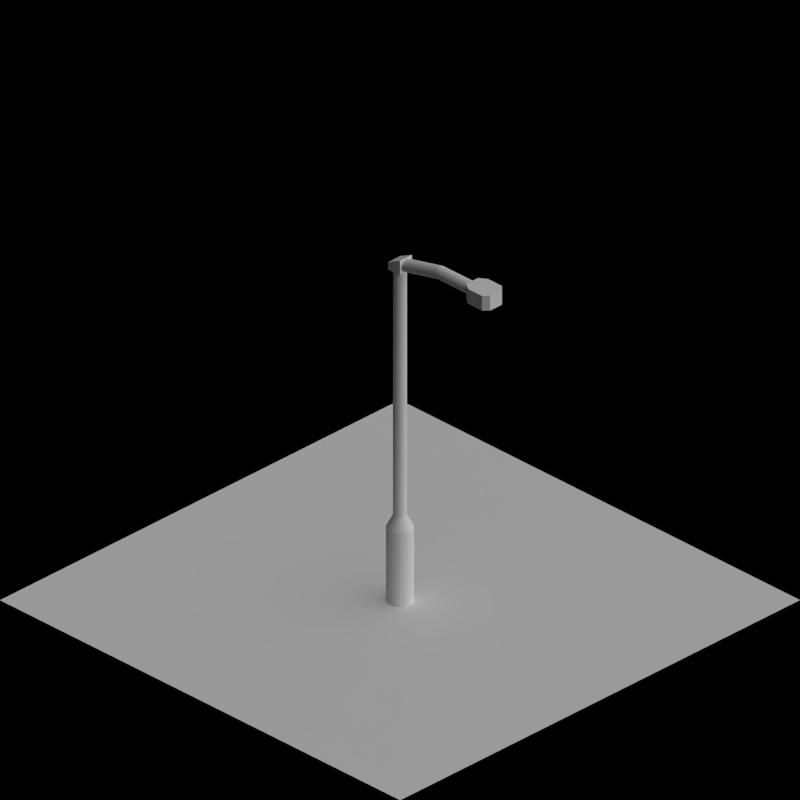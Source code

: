 # Source: street_light.blend  (saved by Blender 2.63.0; exported with 4.5.12 LTS)
import bpy
from mathutils import Matrix  # noqa: F401  (used for matrix-valued properties, if any)

bpy.ops.wm.read_factory_settings(use_empty=True)
scene = bpy.context.scene
scene.name = 'Scene'

# ---- collections
col_collection_1 = bpy.data.collections.new('Collection 1'); scene.collection.children.link(col_collection_1)
col_collection_2 = bpy.data.collections.new('Collection 2'); scene.collection.children.link(col_collection_2)

# ---- materials (node trees are filled in below, after node groups)
mat_special_shadowonly = bpy.data.materials.new('Special_ShadowOnly')
mat_rail_steelshiny = bpy.data.materials.new('Rail_SteelShiny')

# ---- material node trees

# ---- world
world_world = bpy.data.worlds.new('World'); scene.world = world_world
world_world.color = (0.0, 0.0, 0.0)
world_world.use_sun_shadow = False
world_world.sun_shadow_jitter_overblur = 0.0
world_world.cycles.sampling_method = 'MANUAL'
world_world.cycles.sample_map_resolution = 256
world_world.light_settings.ao_factor = 0.5

# ---- cameras
cam_camera = bpy.data.cameras.new('Camera')
cam_camera.type = 'ORTHO'
cam_camera.clip_end = 100.0
cam_camera.lens = 35.0
cam_camera.sensor_width = 32.0
cam_camera.sensor_height = 18.0
cam_camera.ortho_scale = 2.828
cam_camera.dof.focus_distance = 0.0
cam_camera.dof.aperture_fstop = 128.0

# ---- lights
light_lamp = bpy.data.lights.new('Lamp', 'SUN')
light_lamp.transmission_factor = 0.0
light_lamp.cutoff_distance = 30.0
light_lamp.use_shadow = False
light_lamp.angle = 1.571
light_lamp.energy = 1.0
light_lamp.shadow_buffer_clip_start = 1.001
light_lamp.shadow_soft_size = 1.0
light_lamp.shadow_cascade_max_distance = 1000.0
light_lamp.cycles.use_multiple_importance_sampling = False
light_lamp_001 = bpy.data.lights.new('Lamp.001', 'SUN')
light_lamp_001.transmission_factor = 0.0
light_lamp_001.cutoff_distance = 30.0
light_lamp_001.angle = 1.571
light_lamp_001.energy = 1.0
light_lamp_001.shadow_buffer_clip_start = 1.001
light_lamp_001.shadow_soft_size = 1.0
light_lamp_001.shadow_cascade_max_distance = 1000.0
light_lamp_001.cycles.use_multiple_importance_sampling = False

# ---- meshes
me_plane_004 = bpy.data.meshes.new('Plane.004')
me_plane_004.from_pydata([(1.0, -1.0, 0.0), (-1.0, -1.0, 0.0), (1.0, 1.0, 0.0), (-1.0, 1.0, 0.0)], [], [(2, 3, 1, 0)])
me_plane_004.materials.append(mat_special_shadowonly)
me_plane_004.use_remesh_preserve_volume = False
me_plane_004.use_remesh_preserve_attributes = False
me_plane_004.use_mirror_vertex_groups = False
me_plane_004.update()
me_cube = bpy.data.meshes.new('Cube')
me_cube.from_pydata([(0.09754, 0.4904, 7.0), (-4.336e-07, 0.5, 7.0), (0.0, 1.0, -2.384e-07), (0.0, 1.0, 6.0), (0.1951, 0.9808, -2.384e-07), (0.1951, 0.9808, 6.0), (0.3827, 0.9239, -2.384e-07), (0.3827, 0.9239, 6.0), (0.5556, 0.8315, -2.384e-07), (0.5556, 0.8315, 6.0), (0.7071, 0.7071, -2.384e-07), (0.7071, 0.7071, 6.0), (0.8315, 0.5556, -2.384e-07), (0.8315, 0.5556, 6.0), (0.9239, 0.3827, -2.384e-07), (0.9239, 0.3827, 6.0), (0.9808, 0.1951, -2.384e-07), (0.9808, 0.1951, 6.0), (1.0, 7.55e-08, -2.384e-07), (1.0, 7.55e-08, 6.0), (0.9808, -0.1951, -2.384e-07), (0.9808, -0.1951, 6.0), (0.9239, -0.3827, -2.384e-07), (0.9239, -0.3827, 6.0), (0.8315, -0.5556, -2.384e-07), (0.8315, -0.5556, 6.0), (0.7071, -0.7071, -2.384e-07), (0.7071, -0.7071, 6.0), (0.5556, -0.8315, -2.384e-07), (0.5556, -0.8315, 6.0), (0.3827, -0.9239, -2.384e-07), (0.3827, -0.9239, 6.0), (0.1951, -0.9808, -2.384e-07), (0.1951, -0.9808, 6.0), (-3.258e-07, -1.0, -2.384e-07), (-3.258e-07, -1.0, 6.0), (-0.1951, -0.9808, -2.384e-07), (-0.1951, -0.9808, 6.0), (-0.3827, -0.9239, -2.384e-07), (-0.3827, -0.9239, 6.0), (-0.5556, -0.8315, -2.384e-07), (-0.5556, -0.8315, 6.0), (-0.7071, -0.7071, -2.384e-07), (-0.7071, -0.7071, 6.0), (-0.8315, -0.5556, -2.384e-07), (-0.8315, -0.5556, 6.0), (-0.9239, -0.3827, -2.384e-07), (-0.9239, -0.3827, 6.0), (-0.9808, -0.1951, -2.384e-07), (-0.9808, -0.1951, 6.0), (-1.0, 9.656e-07, -2.384e-07), (-1.0, 9.656e-07, 6.0), (-0.9808, 0.1951, -2.384e-07), (-0.9808, 0.1951, 6.0), (-0.9239, 0.3827, -2.384e-07), (-0.9239, 0.3827, 6.0), (-0.8315, 0.5556, -2.384e-07), (-0.8315, 0.5556, 6.0), (-0.7071, 0.7071, -2.384e-07), (-0.7071, 0.7071, 6.0), (-0.5556, 0.8315, -2.384e-07), (-0.5556, 0.8315, 6.0), (-0.3827, 0.9239, -2.384e-07), (-0.3827, 0.9239, 6.0), (-0.1951, 0.9808, -2.384e-07), (-0.1951, 0.9808, 6.0), (0.1913, 0.4619, 7.0), (0.2778, 0.4157, 7.0), (0.3536, 0.3536, 7.0), (0.4157, 0.2778, 7.0), (0.4619, 0.1913, 7.0), (0.4904, 0.09755, 7.0), (0.5, 3.775e-08, 7.0), (0.4904, -0.09755, 7.0), (0.4619, -0.1913, 7.0), (0.4157, -0.2778, 7.0), (0.3536, -0.3536, 7.0), (0.2778, -0.4157, 7.0), (0.1913, -0.4619, 7.0), (0.09754, -0.4904, 7.0), (-5.965e-07, -0.5, 7.0), (-0.09755, -0.4904, 7.0), (-0.1913, -0.4619, 7.0), (-0.2778, -0.4157, 7.0), (-0.3536, -0.3536, 7.0), (-0.4157, -0.2778, 7.0), (-0.4619, -0.1913, 7.0), (-0.4904, -0.09754, 7.0), (-0.5, 4.828e-07, 7.0), (-0.4904, 0.09755, 7.0), (-0.4619, 0.1913, 7.0), (-0.4157, 0.2778, 7.0), (-0.3536, 0.3536, 7.0), (-0.2778, 0.4157, 7.0), (-0.1913, 0.4619, 7.0), (-0.09754, 0.4904, 7.0), (0.09753, 0.4904, 27.0), (-1.495e-05, 0.5, 27.0), (0.1913, 0.4619, 27.0), (0.2778, 0.4157, 27.0), (0.3535, 0.3536, 27.0), (0.4157, 0.2778, 27.0), (0.4619, 0.1913, 27.0), (0.4904, 0.09755, 27.0), (0.5, 3.775e-08, 27.0), (0.4904, -0.09755, 27.0), (0.4619, -0.1913, 27.0), (0.4157, -0.2778, 27.0), (0.3535, -0.3536, 27.0), (0.2778, -0.4157, 27.0), (0.1913, -0.4619, 27.0), (0.09753, -0.4904, 27.0), (-1.511e-05, -0.5, 27.0), (-0.09756, -0.4904, 27.0), (-0.1914, -0.4619, 27.0), (-0.2778, -0.4157, 27.0), (-0.3536, -0.3536, 27.0), (-0.4157, -0.2778, 27.0), (-0.462, -0.1913, 27.0), (-0.4904, -0.09754, 27.0), (-0.5, 4.828e-07, 27.0), (-0.4904, 0.09755, 27.0), (-0.462, 0.1913, 27.0), (-0.4157, 0.2778, 27.0), (-0.3536, 0.3536, 27.0), (-0.2778, 0.4157, 27.0), (-0.1914, 0.4619, 27.0), (-0.09756, 0.4904, 27.0), (0.6, 0.4904, 27.5), (0.6, 0.5, 27.6), (0.6, 0.4619, 27.41), (0.6, 0.4157, 27.32), (0.6, 0.3536, 27.25), (0.6, 0.2778, 27.18), (0.6, 0.1913, 27.14), (0.6, 0.09755, 27.11), (0.6, 1.272e-07, 27.1), (0.6, -0.09754, 27.11), (0.6, -0.1913, 27.14), (0.6, -0.2778, 27.18), (0.6, -0.3536, 27.25), (0.6, -0.4157, 27.32), (0.6, -0.4619, 27.41), (0.6, -0.4904, 27.5), (0.6, -0.5, 27.6), (0.6, -0.4904, 27.7), (0.6, -0.4619, 27.79), (0.6, -0.4157, 27.88), (0.6, -0.3536, 27.95), (0.6, -0.2778, 28.02), (0.6, -0.1913, 28.06), (0.6, -0.09754, 28.09), (0.6, 3.934e-07, 28.1), (0.6, 0.09755, 28.09), (0.6, 0.1913, 28.06), (0.6, 0.2778, 28.02), (0.6, 0.3536, 27.95), (0.6, 0.4157, 27.88), (0.6, 0.4619, 27.79), (0.6, 0.4904, 27.7), (-0.6, -0.6, 27.0), (-0.6, 0.6, 27.0), (0.6, 0.6, 27.0), (0.6, -0.6, 27.0), (-0.6, -0.6, 27.6), (-0.6, 0.6, 27.6), (0.6, 0.6, 28.2), (0.6, -0.6, 28.2), (4.0, 0.4904, 28.3), (4.0, 0.5, 28.4), (4.0, 0.4619, 28.21), (4.0, 0.4157, 28.12), (4.0, 0.3536, 28.05), (4.0, 0.2778, 27.98), (4.0, 0.1913, 27.94), (4.0, 0.09755, 27.91), (4.0, 5.005e-07, 27.9), (4.0, -0.09754, 27.91), (4.0, -0.1913, 27.94), (4.0, -0.2778, 27.98), (4.0, -0.3536, 28.05), (4.0, -0.4157, 28.12), (4.0, -0.4619, 28.21), (4.0, -0.4904, 28.3), (4.0, -0.5, 28.4), (4.0, -0.4904, 28.5), (4.0, -0.4619, 28.59), (4.0, -0.4157, 28.68), (4.0, -0.3536, 28.75), (4.0, -0.2778, 28.82), (4.0, -0.1913, 28.86), (4.0, -0.09754, 28.89), (4.0, 7.667e-07, 28.9), (4.0, 0.09755, 28.89), (4.0, 0.1913, 28.86), (4.0, 0.2778, 28.82), (4.0, 0.3536, 28.75), (4.0, 0.4157, 28.68), (4.0, 0.4619, 28.59), (4.0, 0.4904, 28.5), (7.2, 0.4904, 28.3), (7.2, 0.5, 28.4), (7.2, 0.4619, 28.21), (7.2, 0.4157, 28.12), (7.2, 0.3536, 28.05), (7.2, 0.2778, 27.98), (7.2, 0.1913, 27.94), (7.2, 0.09755, 27.91), (7.2, 4.699e-07, 27.9), (7.2, -0.09754, 27.91), (7.2, -0.1913, 27.94), (7.2, -0.2778, 27.98), (7.2, -0.3536, 28.05), (7.2, -0.4157, 28.12), (7.2, -0.4619, 28.21), (7.2, -0.4904, 28.3), (7.2, -0.5, 28.4), (7.2, -0.4904, 28.5), (7.2, -0.4619, 28.59), (7.2, -0.4157, 28.68), (7.2, -0.3536, 28.75), (7.2, -0.2778, 28.82), (7.2, -0.1913, 28.86), (7.2, -0.09754, 28.89), (7.2, 7.362e-07, 28.9), (7.2, 0.09755, 28.89), (7.2, 0.1913, 28.86), (7.2, 0.2778, 28.82), (7.2, 0.3536, 28.75), (7.2, 0.4157, 28.68), (7.2, 0.4619, 28.59), (7.2, 0.4904, 28.5), (7.2, -0.6, 27.8), (7.2, 0.6, 27.8), (9.6, 0.6, 27.8), (9.6, -0.6, 27.8), (7.2, -0.6, 29.0), (7.2, 0.6, 29.0), (9.6, 0.6, 29.0), (9.6, -0.6, 29.0), (7.8, 1.0, 29.0), (7.8, 1.0, 27.8), (7.8, -1.0, 29.0), (7.8, -1.0, 27.8), (9.2, -1.0, 29.0), (9.2, 1.0, 27.8), (9.2, -1.0, 27.8), (9.2, 1.0, 29.0)], [], [(45, 43, 84, 85), (2, 3, 5, 4), (43, 41, 83, 84), (4, 5, 7, 6), (49, 47, 86, 87), (6, 7, 9, 8), (51, 49, 87, 88), (8, 9, 11, 10), (53, 51, 88, 89), (10, 11, 13, 12), (55, 53, 89, 90), (12, 13, 15, 14), (57, 55, 90, 91), (14, 15, 17, 16), (59, 57, 91, 92), (16, 17, 19, 18), (61, 59, 92, 93), (18, 19, 21, 20), (63, 61, 93, 94), (20, 21, 23, 22), (65, 63, 94, 95), (22, 23, 25, 24), (7, 5, 0, 66), (24, 25, 27, 26), (9, 7, 66, 67), (26, 27, 29, 28), (11, 9, 67, 68), (28, 29, 31, 30), (13, 11, 68, 69), (30, 31, 33, 32), (15, 13, 69, 70), (32, 33, 35, 34), (17, 15, 70, 71), (34, 35, 37, 36), (19, 17, 71, 72), (36, 37, 39, 38), (21, 19, 72, 73), (38, 39, 41, 40), (23, 21, 73, 74), (40, 41, 43, 42), (25, 23, 74, 75), (42, 43, 45, 44), (3, 65, 95, 1), (44, 45, 47, 46), (27, 25, 75, 76), (46, 47, 49, 48), (29, 27, 76, 77), (48, 49, 51, 50), (31, 29, 77, 78), (50, 51, 53, 52), (5, 3, 1, 0), (52, 53, 55, 54), (33, 31, 78, 79), (54, 55, 57, 56), (35, 33, 79, 80), (56, 57, 59, 58), (37, 35, 80, 81), (58, 59, 61, 60), (41, 39, 82, 83), (85, 84, 116, 117), (60, 61, 63, 62), (39, 37, 81, 82), (64, 65, 3, 2), (62, 63, 65, 64), (47, 45, 85, 86), (2, 4, 6, 8, 10, 12, 14, 16, 18, 20, 22, 24, 26, 28, 30, 32, 34, 36, 38, 40, 42, 44, 46, 48, 50, 52, 54, 56, 58, 60, 62, 64), (96, 97, 127, 126, 125, 124, 123, 122, 121, 120, 119, 118, 117, 116, 115, 114, 113, 112, 111, 110, 109, 108, 107, 106, 105, 104, 103, 102, 101, 100, 99, 98), (86, 85, 117, 118), (87, 86, 118, 119), (88, 87, 119, 120), (89, 88, 120, 121), (90, 89, 121, 122), (91, 90, 122, 123), (92, 91, 123, 124), (93, 92, 124, 125), (94, 93, 125, 126), (95, 94, 126, 127), (0, 1, 97, 96), (66, 0, 96, 98), (67, 66, 98, 99), (68, 67, 99, 100), (69, 68, 100, 101), (70, 69, 101, 102), (71, 70, 102, 103), (72, 71, 103, 104), (73, 72, 104, 105), (74, 73, 105, 106), (75, 74, 106, 107), (76, 75, 107, 108), (77, 76, 108, 109), (78, 77, 109, 110), (79, 78, 110, 111), (80, 79, 111, 112), (81, 80, 112, 113), (1, 95, 127, 97), (82, 81, 113, 114), (83, 82, 114, 115), (84, 83, 115, 116), (128, 130, 131, 132, 133, 134, 135, 136, 137, 138, 139, 140, 141, 142, 143, 144, 145, 146, 147, 148, 149, 150, 151, 152, 153, 154, 155, 156, 157, 158, 159, 129), (164, 165, 161, 160), (165, 166, 162, 161), (166, 167, 163, 162), (167, 164, 160, 163), (160, 161, 162, 163), (167, 166, 165, 164), (176, 175, 207, 208), (159, 158, 198, 199), (133, 132, 172, 173), (138, 137, 177, 178), (143, 142, 182, 183), (148, 147, 187, 188), (153, 152, 192, 193), (158, 157, 197, 198), (132, 131, 171, 172), (137, 136, 176, 177), (142, 141, 181, 182), (147, 146, 186, 187), (152, 151, 191, 192), (157, 156, 196, 197), (131, 130, 170, 171), (136, 135, 175, 176), (141, 140, 180, 181), (146, 145, 185, 186), (151, 150, 190, 191), (156, 155, 195, 196), (130, 128, 168, 170), (135, 134, 174, 175), (140, 139, 179, 180), (145, 144, 184, 185), (150, 149, 189, 190), (155, 154, 194, 195), (129, 159, 199, 169), (128, 129, 169, 168), (134, 133, 173, 174), (139, 138, 178, 179), (144, 143, 183, 184), (149, 148, 188, 189), (154, 153, 193, 194), (200, 201, 231, 230, 229, 228, 227, 226, 225, 224, 223, 222, 221, 220, 219, 218, 217, 216, 215, 214, 213, 212, 211, 210, 209, 208, 207, 206, 205, 204, 203, 202), (181, 180, 212, 213), (186, 185, 217, 218), (191, 190, 222, 223), (196, 195, 227, 228), (170, 168, 200, 202), (175, 174, 206, 207), (180, 179, 211, 212), (185, 184, 216, 217), (190, 189, 221, 222), (195, 194, 226, 227), (169, 199, 231, 201), (168, 169, 201, 200), (174, 173, 205, 206), (179, 178, 210, 211), (184, 183, 215, 216), (189, 188, 220, 221), (194, 193, 225, 226), (199, 198, 230, 231), (173, 172, 204, 205), (178, 177, 209, 210), (183, 182, 214, 215), (188, 187, 219, 220), (193, 192, 224, 225), (198, 197, 229, 230), (172, 171, 203, 204), (177, 176, 208, 209), (182, 181, 213, 214), (187, 186, 218, 219), (192, 191, 223, 224), (197, 196, 228, 229), (171, 170, 202, 203), (236, 237, 233, 232), (247, 238, 234, 245), (238, 239, 235, 234), (242, 236, 232, 243), (246, 245, 234, 235), (242, 240, 237, 236), (237, 240, 241, 233), (244, 242, 243, 246), (232, 233, 241, 243), (244, 247, 240, 242), (239, 238, 247, 244), (243, 241, 245, 246), (239, 244, 246, 235), (240, 247, 245, 241)])
me_cube.materials.append(mat_rail_steelshiny)
me_cube.use_remesh_preserve_volume = False
me_cube.use_remesh_preserve_attributes = False
me_cube.use_mirror_vertex_groups = False
me_cube.update()

# ---- objects
ob_rotationcontrol = bpy.data.objects.new('RotationControl', None)
ob_cameratarget = bpy.data.objects.new('CameraTarget', None)
ob_camera = bpy.data.objects.new('Camera', cam_camera)
ob_lamp = bpy.data.objects.new('Lamp', light_lamp)
ob_plane = bpy.data.objects.new('Plane', me_plane_004)
ob_cube = bpy.data.objects.new('Cube', me_cube)
ob_lamp_001 = bpy.data.objects.new('Lamp.001', light_lamp_001)

# ---- transforms, parenting, visibility, modifiers, constraints
ob_rotationcontrol.location = (0.0, 0.0, 0.0)
ob_rotationcontrol.rotation_euler = (0.0, 0.0, 4.712)
ob_rotationcontrol.empty_image_offset = (0.0, 0.0)
ob_rotationcontrol.lineart.crease_threshold = 0.0
ob_cameratarget.parent = ob_rotationcontrol
ob_cameratarget.location = (0.0, 0.0, 0.817)
ob_cameratarget.empty_image_offset = (0.0, 0.0)
ob_cameratarget.lineart.crease_threshold = 0.0
ob_camera.parent = ob_cameratarget
ob_camera.location = (1.0, 1.0, 0.817)
ob_camera.rotation_euler = (1.109, 0.01082, 0.8149)
ob_camera.lock_rotations_4d = False
ob_camera.empty_display_type = 'ARROWS'
ob_camera.color = (0.0, 0.0, 0.0, 0.0)
ob_camera.display_type = 'WIRE'
ob_camera.lineart.crease_threshold = 0.0
_c = ob_camera.constraints.new('TRACK_TO'); _c.name = 'TrackTo'
_c.target = ob_cameratarget
ob_lamp.parent = ob_rotationcontrol
ob_lamp.location = (-1.0, 2.0, 0.8)
ob_lamp.lock_rotations_4d = False
ob_lamp.empty_display_type = 'ARROWS'
ob_lamp.color = (0.0, 0.0, 0.0, 0.0)
ob_lamp.lineart.crease_threshold = 0.0
_c = ob_lamp.constraints.new('TRACK_TO'); _c.name = 'TrackTo'
_c.target = ob_rotationcontrol
ob_plane.location = (0.0, 0.0, 0.0)
ob_plane.lineart.crease_threshold = 0.0
ob_cube.location = (0.0, 0.0, 0.0)
ob_cube.scale = (0.05, 0.05, 0.05)
ob_cube.lineart.crease_threshold = 0.0
ob_lamp_001.parent = ob_rotationcontrol
ob_lamp_001.location = (-1.0, 2.0, 4.0)
ob_lamp_001.lock_rotations_4d = False
ob_lamp_001.empty_display_type = 'ARROWS'
ob_lamp_001.color = (0.0, 0.0, 0.0, 0.0)
ob_lamp_001.lineart.crease_threshold = 0.0
_c = ob_lamp_001.constraints.new('TRACK_TO'); _c.name = 'TrackTo'
_c.target = ob_rotationcontrol

# ---- collection membership
col_collection_1.objects.link(ob_rotationcontrol)
col_collection_1.objects.link(ob_cameratarget)
col_collection_1.objects.link(ob_camera)
col_collection_1.objects.link(ob_lamp)
col_collection_2.objects.link(ob_plane)
col_collection_2.objects.link(ob_cube)
col_collection_2.objects.link(ob_lamp_001)

# ---- scene / render settings (as saved in the file)
scene.camera = ob_camera
scene.frame_start = 1; scene.frame_end = 4; scene.frame_set(4)
scene.render.engine = 'BLENDER_EEVEE_NEXT'
scene.render.image_settings.compression = 90
scene.render.resolution_x = 256
scene.render.resolution_y = 256
scene.render.dither_intensity = 0.0
scene.render.bake_margin = 2
scene.render.bake_bias = 0.0
scene.cycles.use_denoising = False
scene.cycles.samples = 10
scene.cycles.sampling_pattern = 'TABULATED_SOBOL'
scene.cycles.light_sampling_threshold = 0.0
scene.cycles.use_adaptive_sampling = False
scene.cycles.use_light_tree = False
scene.cycles.blur_glossy = 0.0
scene.cycles.volume_bounces = 1
scene.cycles.pixel_filter_type = 'GAUSSIAN'
scene.cycles.sample_clamp_indirect = 0.0
scene.view_settings.view_transform = 'Standard'
bpy.context.view_layer.update()
